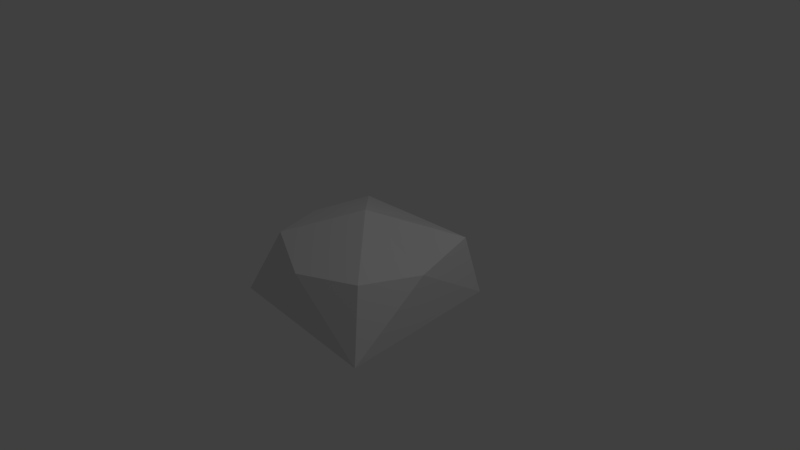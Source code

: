 # Source: debris1.blend  (saved by Blender 2.79.0; exported with 4.5.12 LTS)
import bpy
from mathutils import Matrix  # noqa: F401  (used for matrix-valued properties, if any)

bpy.ops.wm.read_factory_settings(use_empty=True)
scene = bpy.context.scene
scene.name = 'Scene'

# ---- collections
col_collection_1 = bpy.data.collections.new('Collection 1'); scene.collection.children.link(col_collection_1)

# ---- materials (node trees are filled in below, after node groups)
mat_material = bpy.data.materials.new('Material')
mat_material.alpha_threshold = 0.0
mat_material.use_transparent_shadow = False
mat_material.roughness = 0.5
mat_material.line_color = (0.0, 0.0, 0.0, 1.0)

# ---- material node trees

# ---- world
world_world = bpy.data.worlds.new('World'); scene.world = world_world
world_world.color = (0.05088, 0.05088, 0.05088)
world_world.use_sun_shadow = False
world_world.sun_shadow_jitter_overblur = 0.0
world_world.cycles.sampling_method = 'MANUAL'

# ---- cameras
cam_camera = bpy.data.cameras.new('Camera')
cam_camera.clip_end = 100.0
cam_camera.lens = 35.0
cam_camera.sensor_width = 32.0
cam_camera.sensor_height = 18.0
cam_camera.ortho_scale = 7.314
cam_camera.dof.focus_distance = 0.0
cam_camera.dof.aperture_fstop = 128.0

# ---- lights
light_lamp = bpy.data.lights.new('Lamp', 'POINT')
light_lamp.transmission_factor = 0.0
light_lamp.cutoff_distance = 30.0
light_lamp.energy = 100.0
light_lamp.shadow_buffer_clip_start = 1.001
light_lamp.shadow_soft_size = 0.1
light_lamp.shadow_maximum_resolution = 0.006
light_lamp.use_absolute_resolution = True

# ---- meshes
me_cube = bpy.data.meshes.new('Cube')
me_cube.from_pydata([(1.011, 1.028, -0.5436), (1.051, -1.166, -0.6664), (-1.152, -1.088, -0.5608), (-1.173, 1.087, -0.5554), (0.9105, 0.8235, 0.2869), (0.812, -0.8883, 0.2296), (-0.8044, -0.7945, 0.2976), (-0.9411, 0.8296, 0.2481), (1.041, -0.05141, 0.1358), (-0.03509, 1.078, 0.09947), (-0.05848, -1.133, 0.1257), (-1.159, 0.04248, 0.2042), (-0.005976, -0.04484, 0.6406)], [], [(0, 1, 2, 3), (12, 11, 6), (0, 8, 1), (1, 5, 10), (2, 6, 11), (4, 0, 9), (8, 12, 5), (4, 9, 12), (9, 7, 12), (10, 6, 2), (9, 3, 7), (3, 9, 0), (1, 8, 5), (8, 0, 4), (2, 1, 10), (11, 7, 3), (3, 2, 11), (12, 8, 4), (6, 10, 12), (12, 7, 11), (5, 12, 10)])
me_cube.materials.append(mat_material)
me_cube.use_remesh_preserve_volume = False
me_cube.use_remesh_preserve_attributes = False
me_cube.use_mirror_vertex_groups = False
me_cube.update()

# ---- objects
ob_cube = bpy.data.objects.new('Cube', me_cube)
ob_lamp = bpy.data.objects.new('Lamp', light_lamp)
ob_camera = bpy.data.objects.new('Camera', cam_camera)

# ---- transforms, parenting, visibility, modifiers, constraints
ob_cube.location = (0.0, 0.0, 0.0)
ob_cube.lock_rotations_4d = False
ob_cube.empty_display_type = 'ARROWS'
ob_cube.lineart.crease_threshold = 0.0
ob_lamp.location = (4.076, 1.005, 5.904)
ob_lamp.rotation_euler = (0.6503, 0.05522, 1.866)
ob_lamp.lock_rotations_4d = False
ob_lamp.empty_display_type = 'ARROWS'
ob_lamp.color = (0.0, 0.0, 0.0, 0.0)
ob_lamp.lineart.crease_threshold = 0.0
ob_camera.location = (7.481, -6.508, 5.344)
ob_camera.rotation_euler = (1.109, 0.0, 0.8149)
ob_camera.lock_rotations_4d = False
ob_camera.empty_display_type = 'ARROWS'
ob_camera.color = (0.0, 0.0, 0.0, 0.0)
ob_camera.display_type = 'WIRE'
ob_camera.lineart.crease_threshold = 0.0

# ---- collection membership
col_collection_1.objects.link(ob_cube)
col_collection_1.objects.link(ob_lamp)
col_collection_1.objects.link(ob_camera)

# ---- scene / render settings (as saved in the file)
scene.camera = ob_camera
scene.frame_start = 1; scene.frame_end = 250; scene.frame_set(1)
scene.render.engine = 'BLENDER_EEVEE_NEXT'
scene.render.resolution_percentage = 50
scene.render.dither_intensity = 0.0
scene.cycles.use_denoising = False
scene.cycles.samples = 128
scene.cycles.sampling_pattern = 'TABULATED_SOBOL'
scene.cycles.use_adaptive_sampling = False
scene.cycles.use_light_tree = False
scene.cycles.blur_glossy = 0.0
scene.cycles.sample_clamp_indirect = 0.0
scene.view_settings.view_transform = 'Standard'
bpy.context.view_layer.update()
